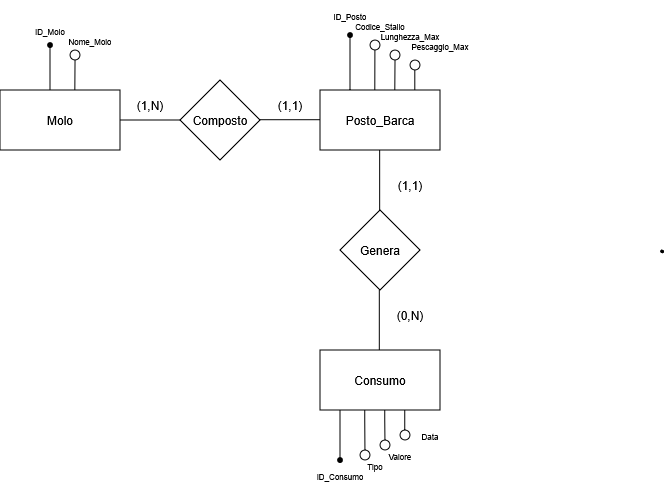

The diagram above was exported from draw.io. Its source (the exported page's mxGraphModel, read from the mxfile embedded in the PNG):
<mxGraphModel dx="1806" dy="466" grid="1" gridSize="10" guides="1" tooltips="1" connect="1" arrows="1" fold="1" page="1" pageScale="1" pageWidth="827" pageHeight="1169" math="0" shadow="0">
  <root>
    <mxCell id="0" />
    <mxCell id="1" parent="0" />
    <mxCell id="QAJntjAtj0A95HRhxDuB-1" parent="1" style="rounded=0;whiteSpace=wrap;html=1;" value="Molo" vertex="1">
      <mxGeometry height="60" width="120" x="-80" y="100" as="geometry" />
    </mxCell>
    <mxCell id="QAJntjAtj0A95HRhxDuB-2" parent="1" style="rounded=0;whiteSpace=wrap;html=1;" value="Posto_Barca" vertex="1">
      <mxGeometry height="60" width="120" x="240" y="100" as="geometry" />
    </mxCell>
    <mxCell id="QAJntjAtj0A95HRhxDuB-6" parent="1" style="rhombus;whiteSpace=wrap;html=1;" value="Composto" vertex="1">
      <mxGeometry height="80" width="80" x="100" y="90" as="geometry" />
    </mxCell>
    <mxCell id="QAJntjAtj0A95HRhxDuB-17" edge="1" parent="1" source="QAJntjAtj0A95HRhxDuB-1" style="endArrow=none;html=1;rounded=0;entryX=0;entryY=0.5;entryDx=0;entryDy=0;exitX=1;exitY=0.5;exitDx=0;exitDy=0;labelPosition=center;verticalLabelPosition=top;align=center;verticalAlign=bottom;" target="QAJntjAtj0A95HRhxDuB-6" value="">
      <mxGeometry height="50" relative="1" width="50" as="geometry">
        <mxPoint x="40" y="140" as="sourcePoint" />
        <mxPoint x="90" y="90" as="targetPoint" />
      </mxGeometry>
    </mxCell>
    <mxCell id="QAJntjAtj0A95HRhxDuB-18" edge="1" parent="1" style="endArrow=none;html=1;rounded=0;entryX=0;entryY=0.5;entryDx=0;entryDy=0;exitX=1;exitY=0.5;exitDx=0;exitDy=0;" value="">
      <mxGeometry height="50" relative="1" width="50" as="geometry">
        <mxPoint x="180" y="129.71" as="sourcePoint" />
        <mxPoint x="240" y="129.71" as="targetPoint" />
      </mxGeometry>
    </mxCell>
    <mxCell id="QAJntjAtj0A95HRhxDuB-26" parent="1" style="text;html=1;whiteSpace=wrap;strokeColor=none;fillColor=none;align=center;verticalAlign=middle;rounded=0;" value="(1,N)" vertex="1">
      <mxGeometry height="30" width="60" x="40" y="100" as="geometry" />
    </mxCell>
    <mxCell id="QAJntjAtj0A95HRhxDuB-27" parent="1" style="text;html=1;whiteSpace=wrap;strokeColor=none;fillColor=none;align=center;verticalAlign=middle;rounded=0;" value="(1,1)" vertex="1">
      <mxGeometry height="30" width="60" x="180" y="100" as="geometry" />
    </mxCell>
    <mxCell id="QAJntjAtj0A95HRhxDuB-35" edge="1" parent="1" style="endArrow=none;html=1;rounded=0;" value="">
      <mxGeometry height="50" relative="1" width="50" as="geometry">
        <mxPoint x="-40" y="60" as="sourcePoint" />
        <mxPoint x="-40" y="60" as="targetPoint" />
      </mxGeometry>
    </mxCell>
    <mxCell id="QAJntjAtj0A95HRhxDuB-38" edge="1" parent="1" style="endArrow=none;html=1;rounded=0;" value="">
      <mxGeometry height="50" relative="1" width="50" as="geometry">
        <mxPoint x="294.8" y="100" as="sourcePoint" />
        <mxPoint x="294.90000000000003" y="60" as="targetPoint" />
      </mxGeometry>
    </mxCell>
    <mxCell id="QAJntjAtj0A95HRhxDuB-39" edge="1" parent="1" style="endArrow=none;html=1;rounded=0;" value="">
      <mxGeometry height="50" relative="1" width="50" as="geometry">
        <mxPoint x="315.1998401919145" y="60.003995202139095" as="sourcePoint" />
        <mxPoint x="315.24" y="60" as="targetPoint" />
      </mxGeometry>
    </mxCell>
    <mxCell id="QAJntjAtj0A95HRhxDuB-40" edge="1" parent="1" style="endArrow=none;html=1;rounded=0;" value="">
      <mxGeometry height="50" relative="1" width="50" as="geometry">
        <mxPoint x="334.8" y="100" as="sourcePoint" />
        <mxPoint x="334.8" y="80" as="targetPoint" />
      </mxGeometry>
    </mxCell>
    <mxCell id="QAJntjAtj0A95HRhxDuB-47" edge="1" parent="1" style="endArrow=none;html=1;rounded=0;" value="">
      <mxGeometry height="50" relative="1" width="50" as="geometry">
        <mxPoint x="-60" y="50" as="sourcePoint" />
        <mxPoint x="-60" y="50" as="targetPoint" />
      </mxGeometry>
    </mxCell>
    <mxCell id="ZICMa5q9QlBYaC3zirHl-1" parent="1" style="text;html=1;whiteSpace=wrap;strokeColor=none;fillColor=none;align=center;verticalAlign=middle;rounded=0;" value="&lt;font style=&quot;font-size: 8px;&quot;&gt;ID_Molo&lt;/font&gt;" vertex="1">
      <mxGeometry height="30" width="60" x="-60" y="25" as="geometry" />
    </mxCell>
    <mxCell id="xpA1YWzDMOqKXAplbUu8-13" parent="1" style="ellipse;whiteSpace=wrap;html=1;" value="" vertex="1">
      <mxGeometry height="10" width="10" x="-10" y="60" as="geometry" />
    </mxCell>
    <mxCell id="xpA1YWzDMOqKXAplbUu8-14" parent="1" style="ellipse;whiteSpace=wrap;html=1;" value="" vertex="1">
      <mxGeometry height="10" width="10" x="290" y="50" as="geometry" />
    </mxCell>
    <mxCell id="xpA1YWzDMOqKXAplbUu8-16" edge="1" parent="1" style="endArrow=none;html=1;rounded=0;" value="">
      <mxGeometry height="50" relative="1" width="50" as="geometry">
        <mxPoint x="314.8" y="100" as="sourcePoint" />
        <mxPoint x="315.0122226534566" y="69.9999223778077" as="targetPoint" />
      </mxGeometry>
    </mxCell>
    <mxCell id="xpA1YWzDMOqKXAplbUu8-17" parent="1" style="ellipse;whiteSpace=wrap;html=1;" value="" vertex="1">
      <mxGeometry height="10" width="10" x="330" y="70" as="geometry" />
    </mxCell>
    <mxCell id="xpA1YWzDMOqKXAplbUu8-20" parent="1" style="ellipse;whiteSpace=wrap;html=1;" value="" vertex="1">
      <mxGeometry height="10" width="10" x="310" y="60" as="geometry" />
    </mxCell>
    <mxCell id="F-fsN5MP2dbE_f9prxMX-3" edge="1" parent="1" style="edgeStyle=orthogonalEdgeStyle;rounded=0;orthogonalLoop=1;jettySize=auto;html=1;exitX=0.5;exitY=1;exitDx=0;exitDy=0;">
      <mxGeometry relative="1" as="geometry">
        <mxPoint x="-60" y="45" as="sourcePoint" />
        <mxPoint x="-60" y="45" as="targetPoint" />
      </mxGeometry>
    </mxCell>
    <mxCell id="F-fsN5MP2dbE_f9prxMX-5" edge="1" parent="1" style="endArrow=none;html=1;rounded=0;entryX=0.556;entryY=0.741;entryDx=0;entryDy=0;entryPerimeter=0;" value="">
      <mxGeometry height="50" relative="1" width="50" as="geometry">
        <mxPoint x="-50" y="55" as="sourcePoint" />
        <mxPoint x="-50" y="55" as="targetPoint" />
      </mxGeometry>
    </mxCell>
    <mxCell id="F-fsN5MP2dbE_f9prxMX-6" edge="1" parent="1" style="endArrow=none;html=1;rounded=0;" value="">
      <mxGeometry height="50" relative="1" width="50" as="geometry">
        <mxPoint x="-5.17" y="100" as="sourcePoint" />
        <mxPoint x="-4.970000000000001" y="70" as="targetPoint" />
      </mxGeometry>
    </mxCell>
    <mxCell id="F-fsN5MP2dbE_f9prxMX-7" parent="1" style="text;html=1;whiteSpace=wrap;strokeColor=none;fillColor=none;align=center;verticalAlign=middle;rounded=0;" value="&lt;font style=&quot;font-size: 8px;&quot;&gt;Nome_Molo&lt;/font&gt;" vertex="1">
      <mxGeometry height="30" width="60" x="-20" y="35" as="geometry" />
    </mxCell>
    <mxCell id="F-fsN5MP2dbE_f9prxMX-9" edge="1" parent="1" style="endArrow=none;html=1;rounded=0;" value="">
      <mxGeometry height="50" relative="1" width="50" as="geometry">
        <Array as="points" />
        <mxPoint x="250" y="45" as="sourcePoint" />
        <mxPoint x="250" y="45" as="targetPoint" />
      </mxGeometry>
    </mxCell>
    <mxCell id="F-fsN5MP2dbE_f9prxMX-10" parent="1" style="rounded=0;whiteSpace=wrap;html=1;" value="Consumo" vertex="1">
      <mxGeometry height="60" width="120" x="240" y="360" as="geometry" />
    </mxCell>
    <mxCell id="F-fsN5MP2dbE_f9prxMX-11" edge="1" parent="1" style="endArrow=none;html=1;rounded=0;entryDx=0;entryDy=0;entryPerimeter=0;" value="">
      <mxGeometry height="50" relative="1" width="50" as="geometry">
        <mxPoint x="-30" y="100" as="sourcePoint" />
        <mxPoint x="-30" y="55" as="targetPoint" />
      </mxGeometry>
    </mxCell>
    <mxCell id="F-fsN5MP2dbE_f9prxMX-12" edge="1" parent="1" style="endArrow=none;html=1;rounded=0;" value="">
      <mxGeometry height="50" relative="1" width="50" as="geometry">
        <Array as="points" />
        <mxPoint x="260" y="45" as="sourcePoint" />
        <mxPoint x="260" y="45" as="targetPoint" />
      </mxGeometry>
    </mxCell>
    <mxCell id="F-fsN5MP2dbE_f9prxMX-16" edge="1" parent="1" style="endArrow=none;html=1;rounded=0;" value="">
      <mxGeometry height="50" relative="1" width="50" as="geometry">
        <Array as="points">
          <mxPoint x="270" y="70" />
        </Array>
        <mxPoint x="270" y="100" as="sourcePoint" />
        <mxPoint x="270" y="45" as="targetPoint" />
      </mxGeometry>
    </mxCell>
    <mxCell id="F-fsN5MP2dbE_f9prxMX-21" parent="1" style="shape=waypoint;sketch=0;fillStyle=solid;size=6;pointerEvents=1;points=[];fillColor=none;resizable=0;rotatable=0;perimeter=centerPerimeter;snapToPoint=1;" value="" vertex="1">
      <mxGeometry height="20" width="20" x="260" y="35" as="geometry" />
    </mxCell>
    <mxCell id="F-fsN5MP2dbE_f9prxMX-23" parent="1" style="shape=waypoint;sketch=0;fillStyle=solid;size=6;pointerEvents=1;points=[];fillColor=none;resizable=0;rotatable=0;perimeter=centerPerimeter;snapToPoint=1;" value="" vertex="1">
      <mxGeometry height="20" width="20" x="-40" y="45" as="geometry" />
    </mxCell>
    <mxCell id="F-fsN5MP2dbE_f9prxMX-25" parent="1" style="rhombus;whiteSpace=wrap;html=1;" value="Genera" vertex="1">
      <mxGeometry height="80" width="80" x="260" y="220" as="geometry" />
    </mxCell>
    <mxCell id="F-fsN5MP2dbE_f9prxMX-27" edge="1" parent="1" style="endArrow=none;html=1;rounded=0;" value="">
      <mxGeometry height="50" relative="1" width="50" as="geometry">
        <mxPoint x="299.66" y="220" as="sourcePoint" />
        <mxPoint x="299.66" y="160" as="targetPoint" />
      </mxGeometry>
    </mxCell>
    <mxCell id="F-fsN5MP2dbE_f9prxMX-28" edge="1" parent="1" style="endArrow=none;html=1;rounded=0;" value="">
      <mxGeometry height="50" relative="1" width="50" as="geometry">
        <mxPoint x="299.31" y="360" as="sourcePoint" />
        <mxPoint x="299.31" y="300" as="targetPoint" />
      </mxGeometry>
    </mxCell>
    <mxCell id="F-fsN5MP2dbE_f9prxMX-29" parent="1" style="text;html=1;whiteSpace=wrap;strokeColor=none;fillColor=none;align=center;verticalAlign=middle;rounded=0;" value="(1,1)" vertex="1">
      <mxGeometry height="30" width="60" x="300" y="180" as="geometry" />
    </mxCell>
    <mxCell id="F-fsN5MP2dbE_f9prxMX-30" parent="1" style="text;html=1;whiteSpace=wrap;strokeColor=none;fillColor=none;align=center;verticalAlign=middle;rounded=0;" value="(0,N)" vertex="1">
      <mxGeometry height="30" width="60" x="300" y="310" as="geometry" />
    </mxCell>
    <mxCell id="F-fsN5MP2dbE_f9prxMX-32" edge="1" parent="1" style="endArrow=none;html=1;rounded=0;" value="">
      <mxGeometry height="50" relative="1" width="50" as="geometry">
        <Array as="points">
          <mxPoint x="260" y="430" />
        </Array>
        <mxPoint x="260" y="470" as="sourcePoint" />
        <mxPoint x="260" y="420" as="targetPoint" />
      </mxGeometry>
    </mxCell>
    <mxCell id="F-fsN5MP2dbE_f9prxMX-38" parent="1" style="ellipse;whiteSpace=wrap;html=1;" value="" vertex="1">
      <mxGeometry height="10" width="10" x="320" y="440" as="geometry" />
    </mxCell>
    <mxCell id="F-fsN5MP2dbE_f9prxMX-41" parent="1" style="ellipse;whiteSpace=wrap;html=1;" value="" vertex="1">
      <mxGeometry height="10" width="10" x="300" y="450" as="geometry" />
    </mxCell>
    <mxCell id="F-fsN5MP2dbE_f9prxMX-42" parent="1" style="ellipse;whiteSpace=wrap;html=1;" value="" vertex="1">
      <mxGeometry height="10" width="10" x="280" y="460" as="geometry" />
    </mxCell>
    <mxCell id="F-fsN5MP2dbE_f9prxMX-43" edge="1" parent="1" source="F-fsN5MP2dbE_f9prxMX-42" style="endArrow=none;html=1;rounded=0;exitX=0.5;exitY=0;exitDx=0;exitDy=0;" value="">
      <mxGeometry height="50" relative="1" width="50" as="geometry">
        <Array as="points">
          <mxPoint x="284.83" y="430" />
        </Array>
        <mxPoint x="284.83" y="470" as="sourcePoint" />
        <mxPoint x="284.83" y="420" as="targetPoint" />
      </mxGeometry>
    </mxCell>
    <mxCell id="F-fsN5MP2dbE_f9prxMX-44" edge="1" parent="1" source="F-fsN5MP2dbE_f9prxMX-41" style="endArrow=none;html=1;rounded=0;exitX=0.5;exitY=0;exitDx=0;exitDy=0;" value="">
      <mxGeometry height="50" relative="1" width="50" as="geometry">
        <Array as="points">
          <mxPoint x="304.83" y="430" />
        </Array>
        <mxPoint x="304.83" y="470" as="sourcePoint" />
        <mxPoint x="304.83" y="420" as="targetPoint" />
      </mxGeometry>
    </mxCell>
    <mxCell id="F-fsN5MP2dbE_f9prxMX-45" edge="1" parent="1" style="endArrow=none;html=1;rounded=0;" value="">
      <mxGeometry height="50" relative="1" width="50" as="geometry">
        <Array as="points">
          <mxPoint x="324.83" y="430" />
        </Array>
        <mxPoint x="324.83" y="440" as="sourcePoint" />
        <mxPoint x="324.83" y="420" as="targetPoint" />
      </mxGeometry>
    </mxCell>
    <mxCell id="F-fsN5MP2dbE_f9prxMX-46" parent="1" style="shape=waypoint;sketch=0;fillStyle=solid;size=6;pointerEvents=1;points=[];fillColor=none;resizable=0;rotatable=0;perimeter=centerPerimeter;snapToPoint=1;" value="" vertex="1">
      <mxGeometry height="20" width="20" x="250" y="460" as="geometry" />
    </mxCell>
    <mxCell id="F-fsN5MP2dbE_f9prxMX-47" parent="1" style="text;html=1;whiteSpace=wrap;strokeColor=none;fillColor=none;align=center;verticalAlign=middle;rounded=0;" value="&lt;font style=&quot;font-size: 8px;&quot;&gt;ID_Posto&lt;/font&gt;" vertex="1">
      <mxGeometry height="30" width="60" x="240" y="10" as="geometry" />
    </mxCell>
    <mxCell id="F-fsN5MP2dbE_f9prxMX-48" parent="1" style="text;html=1;whiteSpace=wrap;strokeColor=none;fillColor=none;align=center;verticalAlign=middle;rounded=0;" value="&lt;font style=&quot;font-size: 8px;&quot;&gt;Codice_Stallo&lt;/font&gt;" vertex="1">
      <mxGeometry height="30" width="60" x="270" y="20" as="geometry" />
    </mxCell>
    <mxCell id="F-fsN5MP2dbE_f9prxMX-49" parent="1" style="text;html=1;whiteSpace=wrap;strokeColor=none;fillColor=none;align=center;verticalAlign=middle;rounded=0;" value="&lt;font style=&quot;font-size: 8px;&quot;&gt;Lunghezza_Max&lt;/font&gt;" vertex="1">
      <mxGeometry height="30" width="60" x="300" y="30" as="geometry" />
    </mxCell>
    <mxCell id="F-fsN5MP2dbE_f9prxMX-50" parent="1" style="text;html=1;whiteSpace=wrap;strokeColor=none;fillColor=none;align=center;verticalAlign=middle;rounded=0;" value="&lt;font style=&quot;font-size: 8px;&quot;&gt;Pescaggio_Max&lt;/font&gt;" vertex="1">
      <mxGeometry height="30" width="60" x="330" y="40" as="geometry" />
    </mxCell>
    <mxCell id="F-fsN5MP2dbE_f9prxMX-51" parent="1" style="text;html=1;whiteSpace=wrap;strokeColor=none;fillColor=none;align=center;verticalAlign=middle;rounded=0;" value="&lt;font style=&quot;font-size: 8px;&quot;&gt;ID_Consumo&lt;/font&gt;" vertex="1">
      <mxGeometry height="30" width="60" x="230" y="470" as="geometry" />
    </mxCell>
    <mxCell id="F-fsN5MP2dbE_f9prxMX-53" parent="1" style="text;html=1;whiteSpace=wrap;strokeColor=none;fillColor=none;align=center;verticalAlign=middle;rounded=0;" value="&lt;div&gt;&lt;font style=&quot;font-size: 8px;&quot;&gt;Tipo&lt;/font&gt;&lt;/div&gt;" vertex="1">
      <mxGeometry height="30" width="60" x="265" y="460" as="geometry" />
    </mxCell>
    <mxCell id="F-fsN5MP2dbE_f9prxMX-54" parent="1" style="text;html=1;whiteSpace=wrap;strokeColor=none;fillColor=none;align=center;verticalAlign=middle;rounded=0;" value="&lt;font style=&quot;font-size: 8px;&quot;&gt;Valore&lt;/font&gt;" vertex="1">
      <mxGeometry height="30" width="60" x="290" y="450" as="geometry" />
    </mxCell>
    <mxCell id="F-fsN5MP2dbE_f9prxMX-55" parent="1" style="text;html=1;whiteSpace=wrap;strokeColor=none;fillColor=none;align=center;verticalAlign=middle;rounded=0;" value="&lt;font style=&quot;font-size: 8px;&quot;&gt;Data&lt;/font&gt;" vertex="1">
      <mxGeometry height="30" width="60" x="320" y="430" as="geometry" />
    </mxCell>
    <mxCell id="F-fsN5MP2dbE_f9prxMX-56" parent="1" style="shape=stencil(fZbdcgIhDIWfZm8zQAg/17Z9j85U606tdqz9e/tmZ0c0uJ47xP0I5JwEBl59bp8/1kNwn6fj4W39M76ctgM/DCGM++36OJ50NPDjwKvN4bh+PR6+9i/z74/n6ctp9H74nlb4nbmSKZeJCu5vngmZ6jzzNAO7cX8FVKEsBuBKrgKg9oAE8gkCbLeUhEoEQKSUDZDLeWYRKIl8MEDRmHwfyBrBG6Amyu4+kDxxMoB3jhwgYu7TVAsVkFcWCs4CTBEoF4RctKeOxHIf8IXYpikHikAIf+MNUW94AGSSaoAoFIE3AlOyeWU+p2E5S9yfQZcQILVuQOwZdJNoS9Ls3wA5u2XZTIHECqeJ9kDpSaauRiNVcAY1QhdBzeLBli5WazpkSsBLV25uRaqWRyFawTQzRRIQYirJzq5atkBqLfouwqUxLBepthWb10vrWZY6UOAeyKCCtDV625mm9gmUC4Wc3VLJMMIE1BsA2FW9JraVlQB7n3c9oMKhCLEvIM1zBPZ25/umNQ1tVEC2G+fFCC8g398O2hNQuQlVu752DBfA+q0ptnqO5JFmeuIuo9DY7KjY71UxdJV4EntifPWorW++R/dC4t7V3DlIB5cHx2bc7eb3yvX//QNFp+bHDT/+Aw==);lineShape=1;strokeColor=default;" value="" vertex="1">
      <mxGeometry height="2.6658492664901132" width="2.6700227269232397" x="580.6959636733786" y="260.0430252274127" as="geometry" />
    </mxCell>
  </root>
</mxGraphModel>